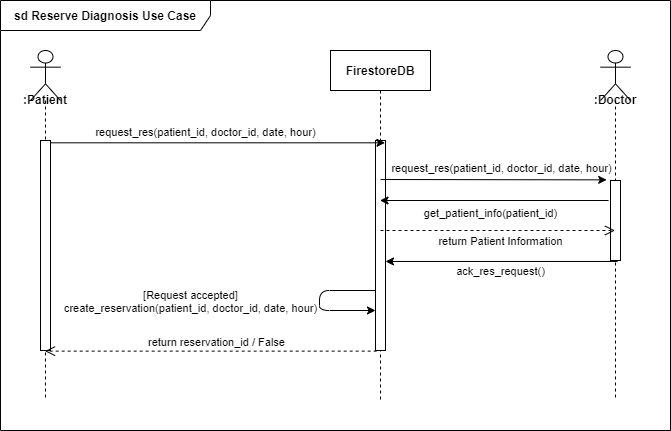

The diagram above was exported from draw.io. Its source (the exported page's mxGraphModel, read from the mxfile embedded in the PNG):
<mxGraphModel dx="1086" dy="806" grid="1" gridSize="10" guides="1" tooltips="1" connect="1" arrows="1" fold="1" page="1" pageScale="1" pageWidth="827" pageHeight="1169" math="0" shadow="0">
  <root>
    <mxCell id="0" />
    <mxCell id="1" parent="0" />
    <mxCell id="bnssh60aRHVK4Z--DuKf-1" value="FirestoreDB" style="shape=umlLifeline;perimeter=lifelinePerimeter;container=1;collapsible=0;recursiveResize=0;rounded=0;shadow=0;strokeWidth=1;fontStyle=1" parent="1" vertex="1">
      <mxGeometry x="380" y="150" width="100" height="350" as="geometry" />
    </mxCell>
    <mxCell id="bnssh60aRHVK4Z--DuKf-2" value="" style="html=1;points=[];perimeter=orthogonalPerimeter;" parent="bnssh60aRHVK4Z--DuKf-1" vertex="1">
      <mxGeometry x="45" y="90" width="10" height="210" as="geometry" />
    </mxCell>
    <mxCell id="bnssh60aRHVK4Z--DuKf-13" value="" style="endArrow=classic;html=1;" parent="bnssh60aRHVK4Z--DuKf-1" edge="1">
      <mxGeometry width="50" height="50" relative="1" as="geometry">
        <mxPoint x="45" y="240" as="sourcePoint" />
        <mxPoint x="45" y="260" as="targetPoint" />
        <Array as="points">
          <mxPoint x="-11" y="240" />
          <mxPoint x="-11" y="260" />
        </Array>
      </mxGeometry>
    </mxCell>
    <mxCell id="bnssh60aRHVK4Z--DuKf-14" value="[Request accepted]&lt;br&gt;create_reservation(patient_id, doctor_id, date, hour)" style="edgeLabel;html=1;align=center;verticalAlign=middle;resizable=0;points=[];" parent="bnssh60aRHVK4Z--DuKf-13" vertex="1" connectable="0">
      <mxGeometry x="-0.3775" y="3" relative="1" as="geometry">
        <mxPoint x="-144.17000000000002" y="7" as="offset" />
      </mxGeometry>
    </mxCell>
    <mxCell id="bnssh60aRHVK4Z--DuKf-3" value="sd Reserve Diagnosis Use Case" style="shape=umlFrame;whiteSpace=wrap;html=1;width=210;height=30;fontStyle=1" parent="1" vertex="1">
      <mxGeometry x="50" y="100" width="670" height="430" as="geometry" />
    </mxCell>
    <mxCell id="bnssh60aRHVK4Z--DuKf-4" value="&lt;b&gt;:Patient&lt;/b&gt;" style="shape=umlLifeline;participant=umlActor;perimeter=lifelinePerimeter;whiteSpace=wrap;html=1;container=1;collapsible=0;recursiveResize=0;verticalAlign=top;spacingTop=36;outlineConnect=0;size=50;" parent="1" vertex="1">
      <mxGeometry x="80" y="150" width="30" height="350" as="geometry" />
    </mxCell>
    <mxCell id="bnssh60aRHVK4Z--DuKf-5" value="" style="html=1;points=[];perimeter=orthogonalPerimeter;" parent="bnssh60aRHVK4Z--DuKf-4" vertex="1">
      <mxGeometry x="10" y="90" width="10" height="210" as="geometry" />
    </mxCell>
    <mxCell id="bnssh60aRHVK4Z--DuKf-6" value="" style="endArrow=classic;html=1;entryX=0.95;entryY=0.011;entryDx=0;entryDy=0;entryPerimeter=0;" parent="1" source="bnssh60aRHVK4Z--DuKf-5" target="bnssh60aRHVK4Z--DuKf-2" edge="1">
      <mxGeometry width="50" height="50" relative="1" as="geometry">
        <mxPoint x="340" y="260" as="sourcePoint" />
        <mxPoint x="390" y="210" as="targetPoint" />
      </mxGeometry>
    </mxCell>
    <mxCell id="bnssh60aRHVK4Z--DuKf-7" value="request_res(patient_id, doctor_id, date, hour)" style="edgeLabel;html=1;align=center;verticalAlign=middle;resizable=0;points=[];" parent="bnssh60aRHVK4Z--DuKf-6" vertex="1" connectable="0">
      <mxGeometry x="-0.3775" y="3" relative="1" as="geometry">
        <mxPoint x="50" y="-8.21" as="offset" />
      </mxGeometry>
    </mxCell>
    <mxCell id="bnssh60aRHVK4Z--DuKf-8" value="return reservation_id&amp;nbsp;/ False" style="html=1;verticalAlign=bottom;endArrow=open;dashed=1;endSize=8;exitX=0.117;exitY=1.003;exitDx=0;exitDy=0;exitPerimeter=0;" parent="1" source="bnssh60aRHVK4Z--DuKf-2" target="bnssh60aRHVK4Z--DuKf-4" edge="1">
      <mxGeometry x="-0.0326" relative="1" as="geometry">
        <mxPoint x="460" y="500" as="sourcePoint" />
        <mxPoint x="380" y="500" as="targetPoint" />
        <mxPoint as="offset" />
      </mxGeometry>
    </mxCell>
    <mxCell id="bnssh60aRHVK4Z--DuKf-11" value="&lt;b&gt;:Doctor&lt;/b&gt;" style="shape=umlLifeline;participant=umlActor;perimeter=lifelinePerimeter;whiteSpace=wrap;html=1;container=1;collapsible=0;recursiveResize=0;verticalAlign=top;spacingTop=36;outlineConnect=0;size=50;" parent="1" vertex="1">
      <mxGeometry x="650" y="150" width="30" height="350" as="geometry" />
    </mxCell>
    <mxCell id="bnssh60aRHVK4Z--DuKf-12" value="" style="html=1;points=[];perimeter=orthogonalPerimeter;" parent="bnssh60aRHVK4Z--DuKf-11" vertex="1">
      <mxGeometry x="10" y="130" width="10" height="80" as="geometry" />
    </mxCell>
    <mxCell id="bnssh60aRHVK4Z--DuKf-18" value="" style="endArrow=classic;html=1;entryX=-0.383;entryY=-0.008;entryDx=0;entryDy=0;entryPerimeter=0;" parent="1" target="bnssh60aRHVK4Z--DuKf-12" edge="1">
      <mxGeometry width="50" height="50" relative="1" as="geometry">
        <mxPoint x="430" y="279" as="sourcePoint" />
        <mxPoint x="444.5" y="252.09000000000003" as="targetPoint" />
      </mxGeometry>
    </mxCell>
    <mxCell id="bnssh60aRHVK4Z--DuKf-19" value="request_res(patient_id, doctor_id, date, hour)" style="edgeLabel;html=1;align=center;verticalAlign=middle;resizable=0;points=[];" parent="bnssh60aRHVK4Z--DuKf-18" vertex="1" connectable="0">
      <mxGeometry x="-0.3775" y="3" relative="1" as="geometry">
        <mxPoint x="50" y="-8.21" as="offset" />
      </mxGeometry>
    </mxCell>
    <mxCell id="bnssh60aRHVK4Z--DuKf-20" value="" style="endArrow=classic;html=1;" parent="1" target="bnssh60aRHVK4Z--DuKf-1" edge="1">
      <mxGeometry width="50" height="50" relative="1" as="geometry">
        <mxPoint x="658" y="300" as="sourcePoint" />
        <mxPoint x="450" y="310" as="targetPoint" />
      </mxGeometry>
    </mxCell>
    <mxCell id="bnssh60aRHVK4Z--DuKf-21" value="get_patient_info(patient_id)" style="edgeLabel;html=1;align=center;verticalAlign=middle;resizable=0;points=[];" parent="bnssh60aRHVK4Z--DuKf-20" vertex="1" connectable="0">
      <mxGeometry x="0.2491" relative="1" as="geometry">
        <mxPoint x="24.67" y="12.18" as="offset" />
      </mxGeometry>
    </mxCell>
    <mxCell id="bnssh60aRHVK4Z--DuKf-22" value="return Patient Information" style="html=1;verticalAlign=bottom;endArrow=open;dashed=1;endSize=8;" parent="1" target="bnssh60aRHVK4Z--DuKf-11" edge="1">
      <mxGeometry x="0.0235" y="-20" relative="1" as="geometry">
        <mxPoint x="430" y="330" as="sourcePoint" />
        <mxPoint x="380" y="340" as="targetPoint" />
        <mxPoint as="offset" />
      </mxGeometry>
    </mxCell>
    <mxCell id="bnssh60aRHVK4Z--DuKf-23" value="" style="endArrow=classic;html=1;exitX=0.7;exitY=1.012;exitDx=0;exitDy=0;exitPerimeter=0;" parent="1" source="bnssh60aRHVK4Z--DuKf-12" target="bnssh60aRHVK4Z--DuKf-2" edge="1">
      <mxGeometry width="50" height="50" relative="1" as="geometry">
        <mxPoint x="400" y="360" as="sourcePoint" />
        <mxPoint x="450" y="310" as="targetPoint" />
      </mxGeometry>
    </mxCell>
    <mxCell id="bnssh60aRHVK4Z--DuKf-24" value="ack_res_request()" style="edgeLabel;html=1;align=center;verticalAlign=middle;resizable=0;points=[];" parent="bnssh60aRHVK4Z--DuKf-23" vertex="1" connectable="0">
      <mxGeometry x="-0.1739" y="4" relative="1" as="geometry">
        <mxPoint x="-21.17" y="5.04" as="offset" />
      </mxGeometry>
    </mxCell>
  </root>
</mxGraphModel>